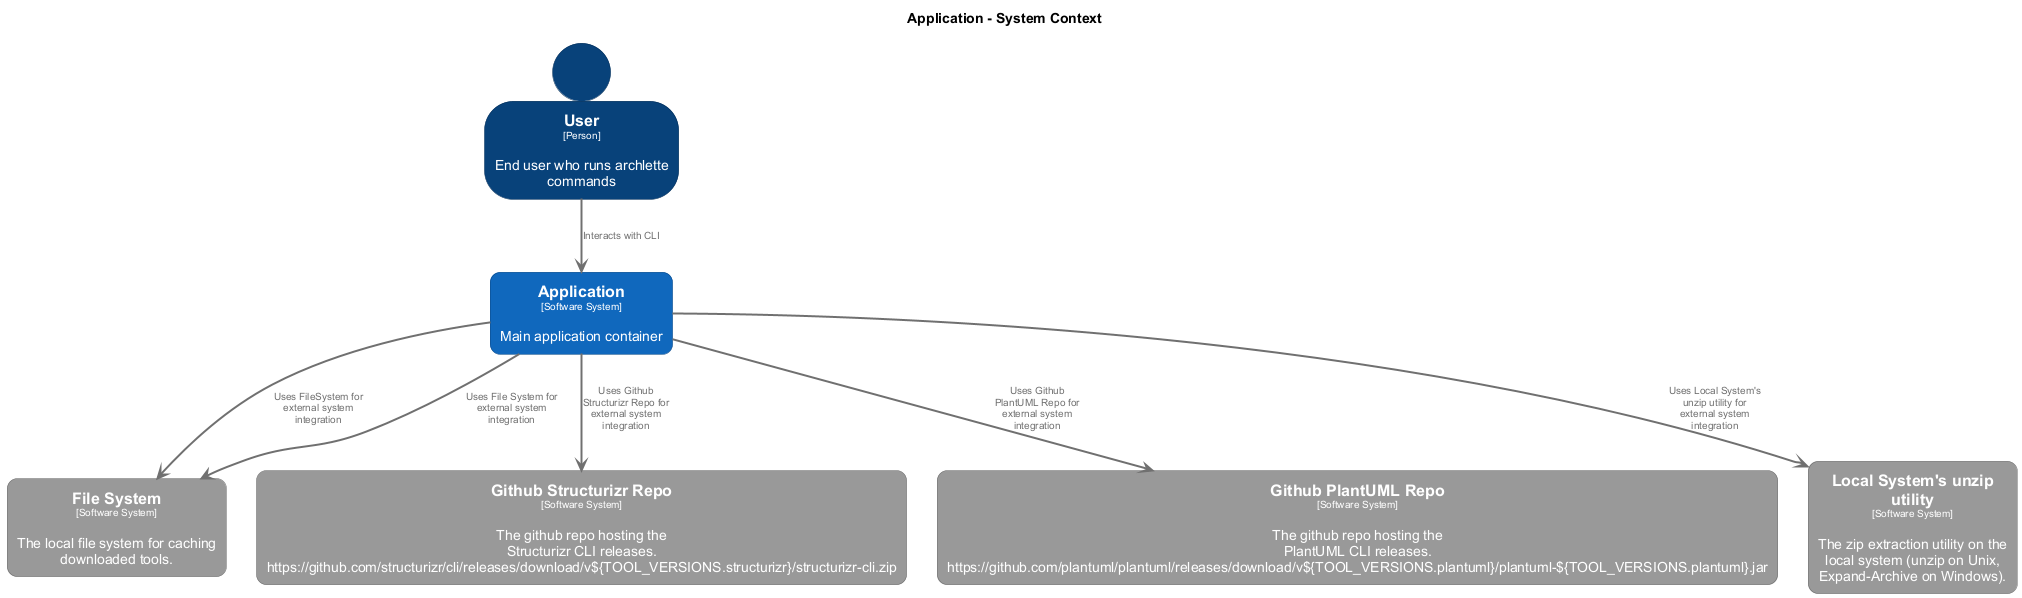

The diagram above was rendered by PlantUML. Its source (embedded in the PNG):
@startuml
set separator none
title Application - System Context

top to bottom direction
skinparam ranksep 60
skinparam nodesep 30

skinparam {
  arrowFontSize 10
  defaultTextAlignment center
  wrapWidth 200
  maxMessageSize 100
  defaultFontName "Arial"
}

hide stereotype

skinparam rectangle<<Application>> {
  BackgroundColor #1168bd
  FontColor #ffffff
  BorderColor #0b4884
  roundCorner 20
  shadowing false
}
skinparam rectangle<<FileSystem>> {
  BackgroundColor #999999
  FontColor #ffffff
  BorderColor #6b6b6b
  roundCorner 20
  shadowing false
}
skinparam rectangle<<FileSystem>> {
  BackgroundColor #999999
  FontColor #ffffff
  BorderColor #6b6b6b
  roundCorner 20
  shadowing false
}
skinparam rectangle<<GithubPlantUMLRepo>> {
  BackgroundColor #999999
  FontColor #ffffff
  BorderColor #6b6b6b
  roundCorner 20
  shadowing false
}
skinparam rectangle<<GithubStructurizrRepo>> {
  BackgroundColor #999999
  FontColor #ffffff
  BorderColor #6b6b6b
  roundCorner 20
  shadowing false
}
skinparam rectangle<<LocalSystemsunziputility>> {
  BackgroundColor #999999
  FontColor #ffffff
  BorderColor #6b6b6b
  roundCorner 20
  shadowing false
}
skinparam person<<User>> {
  BackgroundColor #08427b
  FontColor #ffffff
  BorderColor #052e56
  shadowing false
}

person "==User\n<size:10>[Person]</size>\n\nEnd user who runs archlette commands" <<User>> as User
rectangle "==FileSystem\n<size:10>[Software System]</size>\n\nFile system for reading and writing files" <<FileSystem>> as FileSystem
rectangle "==Github Structurizr Repo\n<size:10>[Software System]</size>\n\nThe github repo hosting the Structurizr CLI releases. https://github.com/structurizr/cli/releases/download/v${TOOL_VERSIONS.structurizr}/structurizr-cli.zip" <<GithubStructurizrRepo>> as GithubStructurizrRepo
rectangle "==Github PlantUML Repo\n<size:10>[Software System]</size>\n\nThe github repo hosting the PlantUML CLI releases. https://github.com/plantuml/plantuml/releases/download/v${TOOL_VERSIONS.plantuml}/plantuml-${TOOL_VERSIONS.plantuml}.jar" <<GithubPlantUMLRepo>> as GithubPlantUMLRepo
rectangle "==Local System's unzip utility\n<size:10>[Software System]</size>\n\nThe zip extraction utility on the local system (unzip on Unix, Expand-Archive on Windows)." <<LocalSystemsunziputility>> as LocalSystemsunziputility
rectangle "==File System\n<size:10>[Software System]</size>\n\nThe local file system for caching downloaded tools." <<FileSystem>> as FileSystem
rectangle "==Application\n<size:10>[Software System]</size>\n\nMain application container" <<Application>> as Application

User -[#707070,thickness=2]-> Application : "<color:#707070>Interacts with CLI"
Application -[#707070,thickness=2]-> FileSystem : "<color:#707070>Uses FileSystem for external system integration"
Application -[#707070,thickness=2]-> GithubStructurizrRepo : "<color:#707070>Uses Github Structurizr Repo for external system integration"
Application -[#707070,thickness=2]-> GithubPlantUMLRepo : "<color:#707070>Uses Github PlantUML Repo for external system integration"
Application -[#707070,thickness=2]-> LocalSystemsunziputility : "<color:#707070>Uses Local System's unzip utility for external system integration"
Application -[#707070,thickness=2]-> FileSystem : "<color:#707070>Uses File System for external system integration"
@enduml